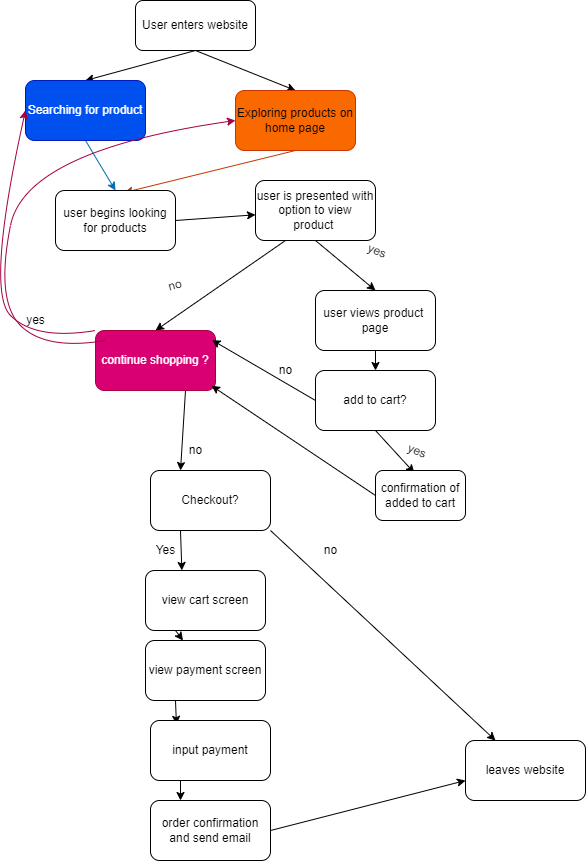

The diagram above was exported from draw.io. Its source (the exported page's mxGraphModel, read from the mxfile embedded in the PNG):
<mxGraphModel dx="1109" dy="782" grid="1" gridSize="10" guides="1" tooltips="1" connect="1" arrows="1" fold="1" page="1" pageScale="1" pageWidth="850" pageHeight="1100" background="#FFFFFF" math="0" shadow="0">
  <root>
    <mxCell id="0" />
    <mxCell id="1" parent="0" />
    <mxCell id="7" style="edgeStyle=none;html=1;exitX=0.5;exitY=1;exitDx=0;exitDy=0;entryX=0.5;entryY=0;entryDx=0;entryDy=0;" parent="1" source="2" target="3" edge="1">
      <mxGeometry relative="1" as="geometry" />
    </mxCell>
    <mxCell id="8" style="edgeStyle=none;html=1;exitX=0.5;exitY=1;exitDx=0;exitDy=0;entryX=0.5;entryY=0;entryDx=0;entryDy=0;" parent="1" source="2" target="4" edge="1">
      <mxGeometry relative="1" as="geometry" />
    </mxCell>
    <mxCell id="2" value="User enters website" style="rounded=1;whiteSpace=wrap;html=1;" parent="1" vertex="1">
      <mxGeometry x="290" y="40" width="120" height="50" as="geometry" />
    </mxCell>
    <mxCell id="10" style="edgeStyle=none;html=1;exitX=0.5;exitY=1;exitDx=0;exitDy=0;entryX=0.5;entryY=0;entryDx=0;entryDy=0;fillColor=#1ba1e2;strokeColor=#006EAF;" parent="1" source="3" target="9" edge="1">
      <mxGeometry relative="1" as="geometry" />
    </mxCell>
    <mxCell id="3" value="Searching for product" style="rounded=1;whiteSpace=wrap;html=1;fillColor=#0050ef;strokeColor=#001DBC;fontColor=#ffffff;" parent="1" vertex="1">
      <mxGeometry x="180" y="120" width="120" height="60" as="geometry" />
    </mxCell>
    <mxCell id="11" style="edgeStyle=none;html=1;exitX=0.5;exitY=1;exitDx=0;exitDy=0;entryX=0.575;entryY=0.033;entryDx=0;entryDy=0;entryPerimeter=0;fillColor=#fa6800;strokeColor=#C73500;" parent="1" source="4" target="9" edge="1">
      <mxGeometry relative="1" as="geometry" />
    </mxCell>
    <mxCell id="4" value="Exploring products on home page" style="rounded=1;whiteSpace=wrap;html=1;fillColor=#fa6800;fontColor=#000000;strokeColor=#C73500;gradientColor=none;" parent="1" vertex="1">
      <mxGeometry x="390" y="130" width="120" height="60" as="geometry" />
    </mxCell>
    <mxCell id="13" style="edgeStyle=none;html=1;exitX=1;exitY=0.5;exitDx=0;exitDy=0;" parent="1" source="9" target="12" edge="1">
      <mxGeometry relative="1" as="geometry" />
    </mxCell>
    <mxCell id="9" value="user begins looking for products" style="rounded=1;whiteSpace=wrap;html=1;" parent="1" vertex="1">
      <mxGeometry x="210" y="230" width="120" height="60" as="geometry" />
    </mxCell>
    <mxCell id="17" style="edgeStyle=none;html=1;exitX=0.5;exitY=1;exitDx=0;exitDy=0;entryX=0.5;entryY=0;entryDx=0;entryDy=0;" parent="1" source="12" target="14" edge="1">
      <mxGeometry relative="1" as="geometry" />
    </mxCell>
    <mxCell id="23" style="edgeStyle=none;html=1;exitX=0.25;exitY=1;exitDx=0;exitDy=0;entryX=0.5;entryY=0;entryDx=0;entryDy=0;" parent="1" source="12" target="15" edge="1">
      <mxGeometry relative="1" as="geometry" />
    </mxCell>
    <mxCell id="12" value="user is presented with option to view product&amp;nbsp;" style="rounded=1;whiteSpace=wrap;html=1;" parent="1" vertex="1">
      <mxGeometry x="410" y="220" width="120" height="60" as="geometry" />
    </mxCell>
    <mxCell id="27" style="edgeStyle=none;html=1;exitX=0.5;exitY=1;exitDx=0;exitDy=0;entryX=0.5;entryY=0;entryDx=0;entryDy=0;" parent="1" source="14" target="18" edge="1">
      <mxGeometry relative="1" as="geometry" />
    </mxCell>
    <mxCell id="14" value="user views product&amp;nbsp; page" style="rounded=1;whiteSpace=wrap;html=1;" parent="1" vertex="1">
      <mxGeometry x="470" y="330" width="120" height="60" as="geometry" />
    </mxCell>
    <mxCell id="37" style="edgeStyle=none;html=1;exitX=0.75;exitY=1;exitDx=0;exitDy=0;entryX=0.25;entryY=0;entryDx=0;entryDy=0;" parent="1" source="15" target="34" edge="1">
      <mxGeometry relative="1" as="geometry" />
    </mxCell>
    <mxCell id="15" value="continue shopping ?" style="rounded=1;whiteSpace=wrap;html=1;fillColor=#d80073;fontColor=#ffffff;strokeColor=#A50040;" parent="1" vertex="1">
      <mxGeometry x="250" y="370" width="120" height="60" as="geometry" />
    </mxCell>
    <mxCell id="30" style="edgeStyle=none;html=1;exitX=0.5;exitY=1;exitDx=0;exitDy=0;entryX=0.432;entryY=0.049;entryDx=0;entryDy=0;entryPerimeter=0;" parent="1" source="18" target="21" edge="1">
      <mxGeometry relative="1" as="geometry" />
    </mxCell>
    <mxCell id="31" style="edgeStyle=none;html=1;exitX=0;exitY=0.5;exitDx=0;exitDy=0;entryX=0.971;entryY=0.16;entryDx=0;entryDy=0;entryPerimeter=0;" parent="1" source="18" target="15" edge="1">
      <mxGeometry relative="1" as="geometry" />
    </mxCell>
    <mxCell id="18" value="add to cart?" style="rounded=1;whiteSpace=wrap;html=1;" parent="1" vertex="1">
      <mxGeometry x="470" y="410" width="120" height="60" as="geometry" />
    </mxCell>
    <mxCell id="32" style="edgeStyle=none;html=1;exitX=0;exitY=0.5;exitDx=0;exitDy=0;entryX=0.967;entryY=0.921;entryDx=0;entryDy=0;entryPerimeter=0;" parent="1" source="21" target="15" edge="1">
      <mxGeometry relative="1" as="geometry" />
    </mxCell>
    <mxCell id="21" value="confirmation of added to cart" style="rounded=1;whiteSpace=wrap;html=1;" parent="1" vertex="1">
      <mxGeometry x="530" y="510" width="90" height="50" as="geometry" />
    </mxCell>
    <mxCell id="22" value="leaves website" style="rounded=1;whiteSpace=wrap;html=1;" parent="1" vertex="1">
      <mxGeometry x="620" y="780" width="120" height="60" as="geometry" />
    </mxCell>
    <mxCell id="24" value="no" style="text;html=1;strokeColor=none;fillColor=none;align=center;verticalAlign=middle;whiteSpace=wrap;rounded=0;rotation=-15;" parent="1" vertex="1">
      <mxGeometry x="300" y="310" width="60" height="30" as="geometry" />
    </mxCell>
    <mxCell id="25" value="&lt;div style=&quot;text-align: center&quot;&gt;&lt;span&gt;&lt;font face=&quot;helvetica&quot;&gt;yes&lt;/font&gt;&lt;/span&gt;&lt;/div&gt;" style="text;whiteSpace=wrap;html=1;rotation=22;" parent="1" vertex="1">
      <mxGeometry x="520" y="280" width="40" height="30" as="geometry" />
    </mxCell>
    <mxCell id="28" value="&lt;div style=&quot;text-align: center&quot;&gt;&lt;span&gt;&lt;font face=&quot;helvetica&quot;&gt;yes&lt;/font&gt;&lt;/span&gt;&lt;/div&gt;" style="text;whiteSpace=wrap;html=1;rotation=22;" parent="1" vertex="1">
      <mxGeometry x="560" y="480" width="40" height="30" as="geometry" />
    </mxCell>
    <mxCell id="33" value="no" style="text;html=1;align=center;verticalAlign=middle;resizable=0;points=[];autosize=1;strokeColor=none;fillColor=none;" parent="1" vertex="1">
      <mxGeometry x="425" y="400" width="30" height="20" as="geometry" />
    </mxCell>
    <mxCell id="35" style="edgeStyle=none;html=1;exitX=1;exitY=1;exitDx=0;exitDy=0;entryX=0.25;entryY=0;entryDx=0;entryDy=0;" parent="1" source="34" target="22" edge="1">
      <mxGeometry relative="1" as="geometry" />
    </mxCell>
    <mxCell id="46" style="edgeStyle=none;html=1;exitX=0.25;exitY=1;exitDx=0;exitDy=0;entryX=0.303;entryY=-0.001;entryDx=0;entryDy=0;entryPerimeter=0;" parent="1" source="34" target="42" edge="1">
      <mxGeometry relative="1" as="geometry" />
    </mxCell>
    <mxCell id="34" value="Checkout?" style="rounded=1;whiteSpace=wrap;html=1;" parent="1" vertex="1">
      <mxGeometry x="305" y="510" width="120" height="60" as="geometry" />
    </mxCell>
    <mxCell id="36" value="no&lt;br&gt;" style="text;html=1;align=center;verticalAlign=middle;resizable=0;points=[];autosize=1;strokeColor=none;fillColor=none;" parent="1" vertex="1">
      <mxGeometry x="470" y="580" width="30" height="20" as="geometry" />
    </mxCell>
    <mxCell id="38" value="no&lt;br&gt;" style="text;html=1;align=center;verticalAlign=middle;resizable=0;points=[];autosize=1;strokeColor=none;fillColor=none;" parent="1" vertex="1">
      <mxGeometry x="335" y="480" width="30" height="20" as="geometry" />
    </mxCell>
    <mxCell id="39" value="" style="curved=1;endArrow=classic;html=1;exitX=0;exitY=0;exitDx=0;exitDy=0;entryX=0;entryY=0.5;entryDx=0;entryDy=0;fillColor=#d80073;strokeColor=#A50040;strokeWidth=1;" parent="1" source="15" target="3" edge="1">
      <mxGeometry width="50" height="50" relative="1" as="geometry">
        <mxPoint x="140" y="380" as="sourcePoint" />
        <mxPoint x="190" y="330" as="targetPoint" />
        <Array as="points">
          <mxPoint x="190" y="380" />
          <mxPoint x="140" y="330" />
        </Array>
      </mxGeometry>
    </mxCell>
    <mxCell id="40" value="yes" style="text;html=1;align=center;verticalAlign=middle;resizable=0;points=[];autosize=1;strokeColor=none;fillColor=none;" parent="1" vertex="1">
      <mxGeometry x="175" y="350" width="30" height="20" as="geometry" />
    </mxCell>
    <mxCell id="41" value="" style="curved=1;endArrow=classic;html=1;exitX=0;exitY=0;exitDx=0;exitDy=0;entryX=0;entryY=0.5;entryDx=0;entryDy=0;fillColor=#d80073;strokeColor=#A50040;" parent="1" target="4" edge="1">
      <mxGeometry width="50" height="50" relative="1" as="geometry">
        <mxPoint x="260" y="380" as="sourcePoint" />
        <mxPoint x="210" y="200" as="targetPoint" />
        <Array as="points">
          <mxPoint x="200" y="390" />
          <mxPoint x="150" y="340" />
          <mxPoint x="180" y="190" />
        </Array>
      </mxGeometry>
    </mxCell>
    <mxCell id="48" style="edgeStyle=none;html=1;exitX=0.25;exitY=1;exitDx=0;exitDy=0;" parent="1" source="42" target="43" edge="1">
      <mxGeometry relative="1" as="geometry" />
    </mxCell>
    <mxCell id="42" value="view cart screen" style="rounded=1;whiteSpace=wrap;html=1;" parent="1" vertex="1">
      <mxGeometry x="300" y="610" width="120" height="60" as="geometry" />
    </mxCell>
    <mxCell id="49" style="edgeStyle=none;html=1;exitX=0.25;exitY=1;exitDx=0;exitDy=0;entryX=0.216;entryY=0.063;entryDx=0;entryDy=0;entryPerimeter=0;" parent="1" source="43" target="44" edge="1">
      <mxGeometry relative="1" as="geometry" />
    </mxCell>
    <mxCell id="43" value="view payment screen" style="rounded=1;whiteSpace=wrap;html=1;" parent="1" vertex="1">
      <mxGeometry x="300" y="680" width="120" height="60" as="geometry" />
    </mxCell>
    <mxCell id="50" style="edgeStyle=none;html=1;exitX=0.25;exitY=1;exitDx=0;exitDy=0;entryX=0.25;entryY=0;entryDx=0;entryDy=0;" parent="1" source="44" target="45" edge="1">
      <mxGeometry relative="1" as="geometry" />
    </mxCell>
    <mxCell id="44" value="input payment" style="rounded=1;whiteSpace=wrap;html=1;" parent="1" vertex="1">
      <mxGeometry x="305" y="760" width="120" height="60" as="geometry" />
    </mxCell>
    <mxCell id="51" style="edgeStyle=none;html=1;exitX=1;exitY=0.5;exitDx=0;exitDy=0;entryX=0;entryY=0.667;entryDx=0;entryDy=0;entryPerimeter=0;" parent="1" source="45" target="22" edge="1">
      <mxGeometry relative="1" as="geometry" />
    </mxCell>
    <mxCell id="45" value="order confirmation and send email" style="rounded=1;whiteSpace=wrap;html=1;" parent="1" vertex="1">
      <mxGeometry x="305" y="840" width="120" height="60" as="geometry" />
    </mxCell>
    <mxCell id="47" value="Yes" style="text;html=1;align=center;verticalAlign=middle;resizable=0;points=[];autosize=1;strokeColor=none;fillColor=none;" parent="1" vertex="1">
      <mxGeometry x="300" y="580" width="40" height="20" as="geometry" />
    </mxCell>
  </root>
</mxGraphModel>